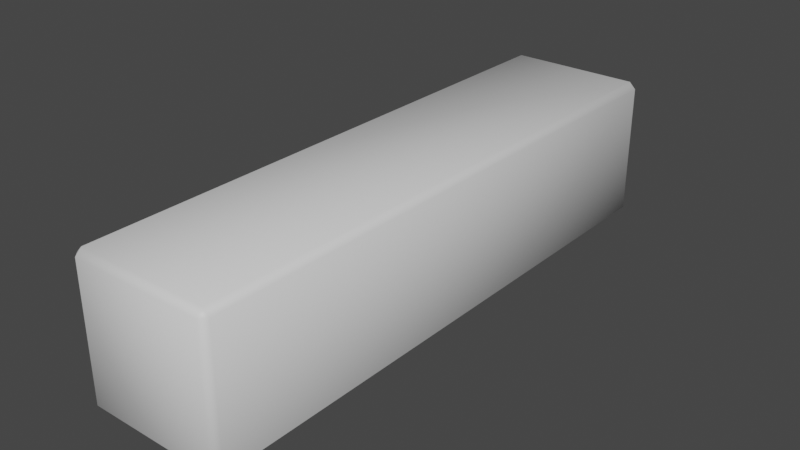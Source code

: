 # Source: Crackers.blend  (saved by Blender 3.3.6; exported with 4.5.12 LTS)
import bpy
from mathutils import Matrix  # noqa: F401  (used for matrix-valued properties, if any)

bpy.ops.wm.read_factory_settings(use_empty=True)
scene = bpy.context.scene
scene.name = 'Scene'

# ---- collections
col_collection = bpy.data.collections.new('Collection'); scene.collection.children.link(col_collection)

# ---- materials (node trees are filled in below, after node groups)
mat_material = bpy.data.materials.new('Material')
mat_material.alpha_threshold = 0.0
mat_material.use_transparent_shadow = False
mat_material.roughness = 0.5
mat_material.line_color = (0.0, 0.0, 0.0, 1.0)

# ---- material node trees
mat_material.use_nodes = True; mat_material.node_tree.nodes.clear()
_N = mat_material.node_tree.nodes; _L = mat_material.node_tree.links
n0 = _N.new('ShaderNodeOutputMaterial'); n0.name = 'Material Output'; n0.location = (300, 300)
n1 = _N.new('ShaderNodeBsdfPrincipled'); n1.name = 'Principled BSDF'; n1.location = (10, 300)
n1.distribution = 'GGX'
n1.subsurface_method = 'RANDOM_WALK_SKIN'
n1.inputs[3].default_value = 1.45
n1.inputs[27].default_value = (0.0, 0.0, 0.0, 1.0)
n1.inputs[28].default_value = 1.0
_L.new(n1.outputs[0], n0.inputs[0])
n0.is_active_output = True

# ---- world
world_world = bpy.data.worlds.new('World'); scene.world = world_world
world_world.use_nodes = True; world_world.node_tree.nodes.clear()
_N = world_world.node_tree.nodes; _L = world_world.node_tree.links
n0 = _N.new('ShaderNodeOutputWorld'); n0.name = 'World Output'; n0.location = (300, 300)
n1 = _N.new('ShaderNodeBackground'); n1.name = 'Background'; n1.location = (10, 300)
n1.inputs[0].default_value = (0.05088, 0.05088, 0.05088, 1.0)
_L.new(n1.outputs[0], n0.inputs[0])
n0.is_active_output = True
world_world.color = (0.05088, 0.05088, 0.05088)
world_world.use_sun_shadow = False
world_world.sun_shadow_jitter_overblur = 0.0

# ---- meshes
me_cube = bpy.data.meshes.new('Cube')
me_cube.from_pydata([(0.2276, 1.0, 0.2276), (0.2276, 0.9776, 0.25), (0.25, 0.9776, 0.2276), (0.2276, 0.9776, -0.25), (0.2276, 1.0, -0.2276), (0.25, 0.9776, -0.2276), (0.25, -0.9776, 0.2276), (0.2276, -0.9776, 0.25), (0.2276, -1.0, 0.2276), (0.25, -0.9776, -0.2276), (0.2276, -1.0, -0.2276), (0.2276, -0.9776, -0.25), (-0.2276, 1.0, 0.2276), (-0.25, 0.9776, 0.2276), (-0.2276, 0.9776, 0.25), (-0.25, 0.9776, -0.2276), (-0.2276, 1.0, -0.2276), (-0.2276, 0.9776, -0.25), (-0.25, -0.9776, 0.2276), (-0.2276, -1.0, 0.2276), (-0.2276, -0.9776, 0.25), (-0.2276, -0.9776, -0.25), (-0.2276, -1.0, -0.2276), (-0.25, -0.9776, -0.2276)], [], [(17, 3, 11, 21), (23, 18, 13, 15), (10, 8, 19, 22), (1, 14, 20, 7), (5, 2, 6, 9), (0, 1, 2), (3, 4, 5), (6, 7, 8), (9, 10, 11), (12, 13, 14), (15, 16, 17), (18, 19, 20), (21, 22, 23), (17, 21, 23, 15), (3, 17, 16, 4), (2, 5, 4, 0), (22, 19, 18, 23), (8, 10, 9, 6), (12, 16, 15, 13), (7, 20, 19, 8), (1, 7, 6, 2), (21, 11, 10, 22), (20, 14, 13, 18), (14, 1, 0, 12), (11, 3, 5, 9), (16, 12, 0, 4)])
me_cube.polygons.foreach_set('use_smooth', [True] * 26)
_uv = me_cube.uv_layers.new(name='UVMap')
_uv.uv.foreach_set('vector', [0.1362, 0.5028, 0.3638, 0.5028, 0.3638, 0.7472, 0.1362, 0.7472, 0.3862, 0.002806, 0.6138, 0.002806, 0.6138, 0.2472, 0.3862, 0.2472, 0.3862, 0.7612, 0.6138, 0.7612, 0.6138, 0.9888, 0.3862, 0.9888, 0.6362, 0.5028, 0.8638, 0.5028, 0.8638, 0.7472, 0.6362, 0.7472, 0.3862, 0.5028, 0.6138, 0.5028, 0.6138, 0.7472, 0.3862, 0.7472, 0.6138, 0.4888, 0.625, 0.4888, 0.6138, 0.5, 0.3638, 0.5028, 0.3638, 0.5, 0.375, 0.5028, 0.6138, 0.75, 0.625, 0.7612, 0.6138, 0.7612, 0.375, 0.7472, 0.3638, 0.75, 0.3638, 0.7472, 0.6138, 0.25, 0.6138, 0.2472, 0.625, 0.2472, 0.125, 0.5028, 0.1362, 0.5, 0.1362, 0.5028, 0.6138, 0.002806, 0.6138, 0.0, 0.625, 0.002806, 0.1362, 0.7472, 0.1362, 0.75, 0.125, 0.7472, 0.1362, 0.5028, 0.1362, 0.7472, 0.125, 0.7472, 0.125, 0.5028, 0.3638, 0.5028, 0.1362, 0.5028, 0.1362, 0.5, 0.3638, 0.5, 0.6138, 0.5028, 0.3862, 0.5028, 0.3862, 0.4888, 0.6138, 0.4888, 0.3862, 0.0, 0.6138, 0.0, 0.6138, 0.002806, 0.3862, 0.002806, 0.6138, 0.7612, 0.3862, 0.7612, 0.3862, 0.7472, 0.6138, 0.7472, 0.6138, 0.2612, 0.3862, 0.2612, 0.3862, 0.2472, 0.6138, 0.2472, 0.625, 0.7612, 0.625, 0.9888, 0.6138, 0.9888, 0.6138, 0.7612, 0.6362, 0.5028, 0.6362, 0.7472, 0.6138, 0.7472, 0.6138, 0.5028, 0.1362, 0.7472, 0.3638, 0.7472, 0.3638, 0.75, 0.1362, 0.75, 0.625, 0.002806, 0.625, 0.2472, 0.6138, 0.2472, 0.6138, 0.002806, 0.625, 0.2612, 0.625, 0.4888, 0.6138, 0.4888, 0.6138, 0.2612, 0.3638, 0.7472, 0.3638, 0.5028, 0.3862, 0.5028, 0.3862, 0.7472, 0.3862, 0.2612, 0.6138, 0.2612, 0.6138, 0.4888, 0.3862, 0.4888])
me_cube.materials.append(mat_material)
me_cube.use_mirror_vertex_groups = False
me_cube.update()

# ---- objects
ob_cube = bpy.data.objects.new('Cube', me_cube)

# ---- transforms, parenting, visibility, modifiers, constraints
ob_cube.location = (0.0, 0.0, 0.0)
ob_cube.lock_rotations_4d = False
ob_cube.empty_display_type = 'ARROWS'
ob_cube.lineart.crease_threshold = 0.0

# ---- collection membership
col_collection.objects.link(ob_cube)

# ---- scene / render settings (as saved in the file)
scene.frame_start = 1; scene.frame_end = 250; scene.frame_set(1)
scene.render.engine = 'BLENDER_EEVEE_NEXT'
scene.cycles.sampling_pattern = 'TABULATED_SOBOL'
scene.cycles.use_light_tree = False
scene.view_settings.view_transform = 'Filmic'
bpy.context.view_layer.update()

# ---- added for rendering (the .blend has no active camera and no usable light): camera, sun
cam_auto = bpy.data.cameras.new('AutoCamera')
cam_auto.lens = 50.0
cam_auto.sensor_width = 36.0
cam_auto.clip_end = 1000.0
ob_auto_camera = bpy.data.objects.new('AutoCamera', cam_auto)
scene.collection.objects.link(ob_auto_camera)
ob_auto_camera.location = (1.9627, -2.35524, 1.57016)
ob_auto_camera.rotation_euler = (1.09748, -7.21219e-08, 0.694738)
scene.camera = ob_auto_camera
light_auto_sun = bpy.data.lights.new('AutoSun', 'SUN')
light_auto_sun.energy = 3.0
light_auto_sun.angle = 0.0523599
ob_auto_sun = bpy.data.objects.new('AutoSun', light_auto_sun)
scene.collection.objects.link(ob_auto_sun)
ob_auto_sun.rotation_euler = (0.872665, 0.174533, 0.523599)
bpy.context.view_layer.update()
